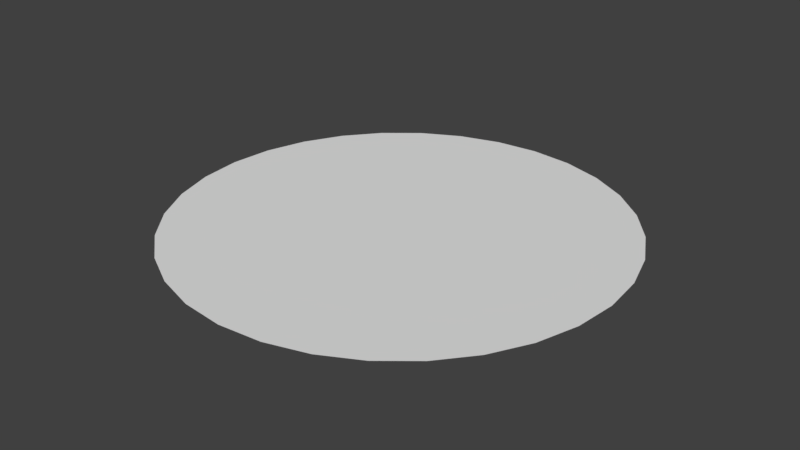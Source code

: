 # Source: blobshadow.blend  (saved by Blender 2.79.0; exported with 4.5.12 LTS)
import bpy
from mathutils import Matrix  # noqa: F401  (used for matrix-valued properties, if any)

bpy.ops.wm.read_factory_settings(use_empty=True)
scene = bpy.context.scene
scene.name = 'Scene'

# ---- collections
col_collection_1 = bpy.data.collections.new('Collection 1'); scene.collection.children.link(col_collection_1)

# ---- world
world_world = bpy.data.worlds.new('World'); scene.world = world_world
world_world.color = (0.05088, 0.05088, 0.05088)
world_world.use_sun_shadow = False
world_world.sun_shadow_jitter_overblur = 0.0
world_world.cycles.sampling_method = 'MANUAL'

# ---- meshes
me_circle = bpy.data.meshes.new('Circle')
me_circle.from_pydata([(0.0, 1.0, 0.0), (-0.1951, 0.9808, 0.0), (-0.3827, 0.9239, 0.0), (-0.5556, 0.8315, 0.0), (-0.7071, 0.7071, 0.0), (-0.8315, 0.5556, 0.0), (-0.9239, 0.3827, 0.0), (-0.9808, 0.1951, 0.0), (-1.0, 7.55e-08, 0.0), (-0.9808, -0.1951, 0.0), (-0.9239, -0.3827, 0.0), (-0.8315, -0.5556, 0.0), (-0.7071, -0.7071, 0.0), (-0.5556, -0.8315, 0.0), (-0.3827, -0.9239, 0.0), (-0.1951, -0.9808, 0.0), (3.258e-07, -1.0, 0.0), (0.1951, -0.9808, 0.0), (0.3827, -0.9239, 0.0), (0.5556, -0.8315, 0.0), (0.7071, -0.7071, 0.0), (0.8315, -0.5556, 0.0), (0.9239, -0.3827, 0.0), (0.9808, -0.1951, 0.0), (1.0, 9.656e-07, 0.0), (0.9808, 0.1951, 0.0), (0.9239, 0.3827, 0.0), (0.8315, 0.5556, 0.0), (0.7071, 0.7071, 0.0), (0.5556, 0.8315, 0.0), (0.3827, 0.9239, 0.0), (0.1951, 0.9808, 0.0), (-1.187e-07, 2.85e-07, 0.0)], [], [(26, 25, 32), (13, 12, 32), (27, 26, 32), (14, 13, 32), (1, 0, 32), (28, 27, 32), (15, 14, 32), (2, 1, 32), (29, 28, 32), (16, 15, 32), (3, 2, 32), (30, 29, 32), (17, 16, 32), (4, 3, 32), (31, 30, 32), (18, 17, 32), (5, 4, 32), (0, 31, 32), (19, 18, 32), (6, 5, 32), (20, 19, 32), (7, 6, 32), (21, 20, 32), (8, 7, 32), (22, 21, 32), (9, 8, 32), (23, 22, 32), (10, 9, 32), (24, 23, 32), (11, 10, 32), (25, 24, 32), (12, 11, 32)])
_uv = me_circle.uv_layers.new(name='UVMap')
_uv.uv.foreach_set('vector', [0.943, 0.2632, 0.9807, 0.3542, 0.5, 0.5, 0.2632, 0.943, 0.1813, 0.8883, 0.5, 0.5, 0.8883, 0.1813, 0.943, 0.2632, 0.5, 0.5, 0.3542, 0.9807, 0.2632, 0.943, 0.5, 0.5, 0.3542, 0.01931, 0.4508, 9.998e-05, 0.5, 0.5, 0.8187, 0.1117, 0.8883, 0.1813, 0.5, 0.5, 0.4508, 0.9999, 0.3542, 0.9807, 0.5, 0.5, 0.2632, 0.05699, 0.3542, 0.01931, 0.5, 0.5, 0.7368, 0.05699, 0.8187, 0.1117, 0.5, 0.5, 0.5492, 0.9999, 0.4508, 0.9999, 0.5, 0.5, 0.1813, 0.1117, 0.2632, 0.05699, 0.5, 0.5, 0.6458, 0.01931, 0.7368, 0.05699, 0.5, 0.5, 0.6458, 0.9807, 0.5492, 0.9999, 0.5, 0.5, 0.1117, 0.1813, 0.1813, 0.1117, 0.5, 0.5, 0.5492, 9.998e-05, 0.6458, 0.01931, 0.5, 0.5, 0.7368, 0.943, 0.6458, 0.9807, 0.5, 0.5, 0.05699, 0.2632, 0.1117, 0.1813, 0.5, 0.5, 0.4508, 9.998e-05, 0.5492, 9.998e-05, 0.5, 0.5, 0.8187, 0.8883, 0.7368, 0.943, 0.5, 0.5, 0.01931, 0.3542, 0.05699, 0.2632, 0.5, 0.5, 0.8883, 0.8187, 0.8187, 0.8883, 0.5, 0.5, 0.0001, 0.4508, 0.01931, 0.3542, 0.5, 0.5, 0.943, 0.7368, 0.8883, 0.8187, 0.5, 0.5, 9.998e-05, 0.5492, 0.0001, 0.4508, 0.5, 0.5, 0.9807, 0.6458, 0.943, 0.7368, 0.5, 0.5, 0.01931, 0.6458, 9.998e-05, 0.5492, 0.5, 0.5, 0.9999, 0.5492, 0.9807, 0.6458, 0.5, 0.5, 0.05699, 0.7368, 0.01931, 0.6458, 0.5, 0.5, 0.9999, 0.4508, 0.9999, 0.5492, 0.5, 0.5, 0.1117, 0.8187, 0.05699, 0.7368, 0.5, 0.5, 0.9807, 0.3542, 0.9999, 0.4508, 0.5, 0.5, 0.1813, 0.8883, 0.1117, 0.8187, 0.5, 0.5])
me_circle.use_remesh_preserve_volume = False
me_circle.use_remesh_preserve_attributes = False
me_circle.use_mirror_vertex_groups = False
me_circle.update()

# ---- objects
ob_circle = bpy.data.objects.new('Circle', me_circle)

# ---- transforms, parenting, visibility, modifiers, constraints
ob_circle.location = (0.0, 0.0, 0.0)
ob_circle.lineart.crease_threshold = 0.0

# ---- collection membership
col_collection_1.objects.link(ob_circle)

# ---- scene / render settings (as saved in the file)
scene.frame_start = 1; scene.frame_end = 250; scene.frame_set(1)
scene.render.engine = 'BLENDER_EEVEE_NEXT'
scene.render.resolution_percentage = 50
scene.render.dither_intensity = 0.0
scene.cycles.use_denoising = False
scene.cycles.samples = 128
scene.cycles.sampling_pattern = 'TABULATED_SOBOL'
scene.cycles.use_adaptive_sampling = False
scene.cycles.use_light_tree = False
scene.cycles.blur_glossy = 0.0
scene.cycles.sample_clamp_indirect = 0.0
scene.view_settings.view_transform = 'Standard'
bpy.context.view_layer.update()

# ---- added for rendering (the .blend has no active camera and no usable light): camera, sun
cam_auto = bpy.data.cameras.new('AutoCamera')
cam_auto.lens = 50.0
cam_auto.sensor_width = 36.0
cam_auto.clip_end = 1000.0
ob_auto_camera = bpy.data.objects.new('AutoCamera', cam_auto)
scene.collection.objects.link(ob_auto_camera)
ob_auto_camera.location = (2.61693, -3.14032, 2.09354)
ob_auto_camera.rotation_euler = (1.09748, -7.21219e-08, 0.694738)
scene.camera = ob_auto_camera
light_auto_sun = bpy.data.lights.new('AutoSun', 'SUN')
light_auto_sun.energy = 3.0
light_auto_sun.angle = 0.0523599
ob_auto_sun = bpy.data.objects.new('AutoSun', light_auto_sun)
scene.collection.objects.link(ob_auto_sun)
ob_auto_sun.rotation_euler = (0.872665, 0.174533, 0.523599)
bpy.context.view_layer.update()
